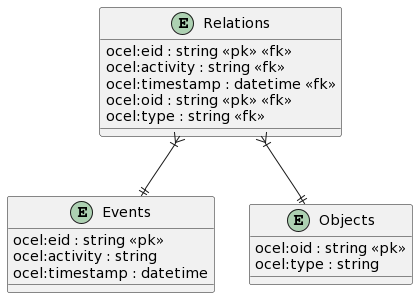

The diagram above was rendered by PlantUML. Its source (embedded in the PNG):
@startuml
entity Events {
    ocel:eid : string <<pk>>
    ocel:activity : string
    ocel:timestamp : datetime
}

entity Objects {
    ocel:oid : string <<pk>>
    ocel:type : string
}

entity Relations {
    ocel:eid : string <<pk>> <<fk>>
    ocel:activity : string <<fk>>
    ocel:timestamp : datetime <<fk>>
    ocel:oid : string <<pk>> <<fk>>
    ocel:type : string <<fk>>
}

Relations }|--|| Events
Relations }|--|| Objects
@enduml